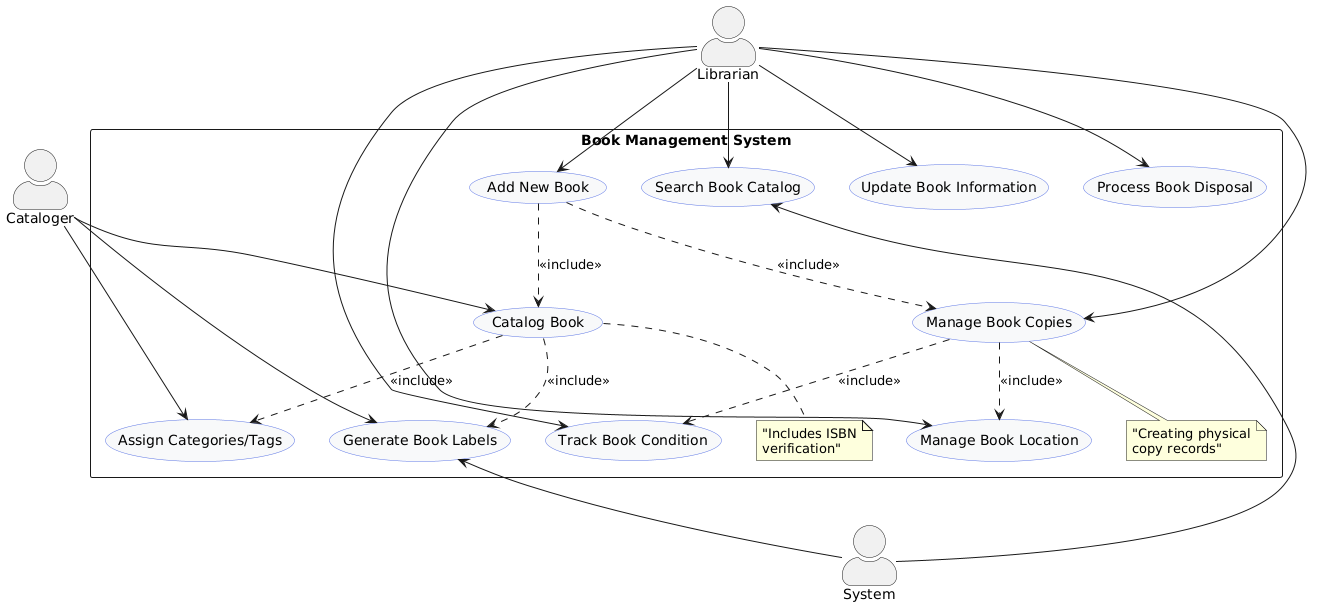

The diagram above was rendered by PlantUML. Its source (embedded in the PNG):
@startuml
skinparam actorStyle awesome
skinparam usecase {
  BackgroundColor #F8F9FA
  BorderColor #5D76E5
}

actor "Librarian" as Librarian
actor "Cataloger" as Cataloger
actor "System" as System

rectangle "Book Management System" {
  usecase "Add New Book" as UC1
  usecase "Catalog Book" as UC2
  usecase "Assign Categories/Tags" as UC3
  usecase "Update Book Information" as UC4
  usecase "Manage Book Copies" as UC5
  usecase "Track Book Condition" as UC6
  usecase "Process Book Disposal" as UC7
  usecase "Search Book Catalog" as UC8
  usecase "Generate Book Labels" as UC9
  usecase "Manage Book Location" as UC10
  
  UC1 ..> UC2 : <<include>>
  UC1 ..> UC5 : <<include>>
  UC2 ..> UC3 : <<include>>
  UC2 ..> UC9 : <<include>>
  UC5 ..> UC6 : <<include>>
  UC5 ..> UC10 : <<include>>
  
  note bottom of UC2 : "Includes ISBN\nverification"
  note bottom of UC5 : "Creating physical\ncopy records"
}

Librarian --> UC1
Librarian --> UC4
Librarian --> UC5
Librarian --> UC6
Librarian --> UC7
Librarian --> UC8
Librarian --> UC10

Cataloger --> UC2
Cataloger --> UC3
Cataloger --> UC9

UC8 <-- System
UC9 <-- System
@enduml